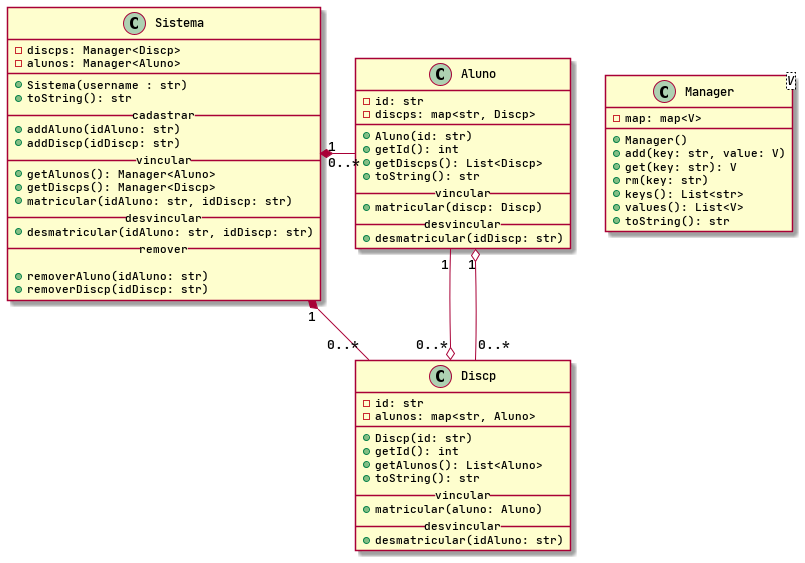

The diagram above was rendered by PlantUML. Its source (embedded in the PNG):
@startuml
skinparam defaultFontName "JetBrains Mono Medium"


class Aluno {
    '
    - id: str
    '
    - discps: map<str, Discp>
    __
    '
    + Aluno(id: str)
    '
    + getId(): int
    '
    + getDiscps(): List<Discp>
    '
    ' retorna o nome do aluno e o nome das disciplinas matriculadas
    + toString(): str
    '
    __vincular__
    ' 
    ' cria o vínculo bidirecional aluno disciplina
    + matricular(discp: Discp)
    '
    __desvincular__
    '
    + desmatricular(idDiscp: str)
}

class Discp {
    '
    - id: str
    '
    - alunos: map<str, Aluno>
    __
    '
    + Discp(id: str)
    '
    + getId(): int
    '
    + getAlunos(): List<Aluno>
    '
    ' mostra o id da disciplina e o nome dos alunos matriculados
    + toString(): str
    '
    __vincular__
    ' 
    ' cria o vínculo bidirecional aluno disciplina
    + matricular(aluno: Aluno)
    '
    __desvincular__
    '
    + desmatricular(idAluno: str)
}


class Manager <V> {
    '
    - map: map<V>
    '
    + Manager()
    '
    ' adiciona se não existir e lança exceção se já existir
    + add(key: str, value: V)
    '
    ' remove se existir e lança exceção se não existir
    + get(key: str): V
    '
    ' remove se existir e lança exceção se não existir
    + rm(key: str)
    '
    + keys(): List<str>
    '
    + values(): List<V>
    '
    ' retorna o texto dos valores inseridos
    + toString(): str
}

class Sistema {
    '
    - discps: Manager<Discp>
    '
    - alunos: Manager<Aluno>
    '
    __
    '
    + Sistema(username : str)
    '
    ' mostra os alunos e disciplinas cadastradas
    + toString(): str
    '
    __cadastrar__
    '
    ' adiciona um aluno com esse id no sistema
    + addAluno(idAluno: str)
    '
    ' adiciona uma disciplina com esse id no sistema
    + addDiscp(idDiscp: str)
    '
    __vincular__
    '
    + getAlunos(): Manager<Aluno>
    '
    + getDiscps(): Manager<Discp>
    ' 
    ' recupera os objetos aluno e disciplina e vincula-os
    + matricular(idAluno: str, idDiscp: str)
    '
    __desvincular__
    '
    + desmatricular(idAluno: str, idDiscp: str)
    '
    __remover__
    
    ' remove um aluno com esse id do sistema desfazendo todos os vínculos
    + removerAluno(idAluno: str)
    '
    ' remove uma disciplina com esse id do sistema desfazendo todos os vínculos
    + removerDiscp(idDiscp: str)
}

Sistema "1" *- "0..*" Aluno
Sistema "1" *- "0..*" Discp
Aluno "1" --o "0..*" Discp
Aluno "1" o-- "0..*" Discp

@enduml